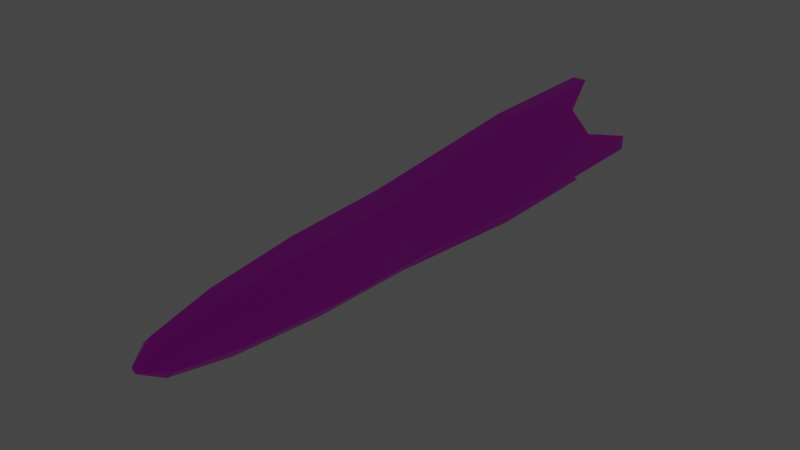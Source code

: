# Source: missile.blend  (saved by Blender 2.91.10; exported with 4.5.12 LTS)
import bpy
from mathutils import Matrix  # noqa: F401  (used for matrix-valued properties, if any)

bpy.ops.wm.read_factory_settings(use_empty=True)
scene = bpy.context.scene
scene.name = 'Scene'

# ---- collections
col_collection = bpy.data.collections.new('Collection'); scene.collection.children.link(col_collection)

# ---- images (referenced by path relative to the original .blend; pixels are not part of the script)
import os
ASSET_DIR = os.environ.get("B2B_ASSET_DIR", "")  # directory of the original .blend (textures are referenced by path, not embedded)
HERE = os.path.dirname(os.path.abspath(__file__))  # packed textures are extracted next to this script under _unpacked/

def load_image(name, relpath, width, height, colorspace="sRGB"):
    """Load a texture the original file referenced (path relative to the .blend, or extracted next to this script)."""
    p = next((c for c in (os.path.join(HERE, relpath), os.path.join(ASSET_DIR, relpath)) if relpath and os.path.exists(c)), "")
    if p:
        img = bpy.data.images.load(p, check_existing=True)
        img.name = name
    else:  # same state as the original file: an image datablock whose file is absent (Cycles renders it pink)
        img = bpy.data.images.new(name, width, height)
        img.source = "FILE"
        img.filepath = "//" + (relpath or name)
    img.colorspace_settings.name = colorspace
    return img
img_palette_1_png_001 = load_image('palette_1.png.001', 'palette_1.png', 1024, 1024, 'sRGB')

# ---- materials (node trees are filled in below, after node groups)
mat_material_001 = bpy.data.materials.new('Material.001')
mat_material_001.use_transparent_shadow = False
mat_material_002 = bpy.data.materials.new('Material.002')
mat_material_002.use_transparent_shadow = False

# ---- material node trees
mat_material_001.use_nodes = True; mat_material_001.node_tree.nodes.clear()
_N = mat_material_001.node_tree.nodes; _L = mat_material_001.node_tree.links
n0 = _N.new('ShaderNodeBsdfPrincipled'); n0.name = 'Principled BSDF'; n0.location = (10, 300)
n0.distribution = 'GGX'
n0.subsurface_method = 'BURLEY'
n0.inputs[3].default_value = 1.45
n0.inputs[27].default_value = (0.0, 0.0, 0.0, 1.0)
n0.inputs[28].default_value = 1.0
n1 = _N.new('ShaderNodeOutputMaterial'); n1.name = 'Material Output'; n1.location = (300, 300)
n2 = _N.new('ShaderNodeTexImage'); n2.name = 'Image Texture'; n2.location = (-658, 205)
n2.image = img_palette_1_png_001
n2.interpolation = 'Closest'
_L.new(n0.outputs[0], n1.inputs[0])
_L.new(n2.outputs[0], n0.inputs[0])
n1.is_active_output = True
mat_material_002.use_nodes = True; mat_material_002.node_tree.nodes.clear()
_N = mat_material_002.node_tree.nodes; _L = mat_material_002.node_tree.links
n0 = _N.new('ShaderNodeOutputMaterial'); n0.name = 'Material Output'; n0.location = (300, 300)
n1 = _N.new('ShaderNodeEmission'); n1.name = 'Emission'; n1.location = (10, 300)
n1.inputs[0].default_value = (1.0, 0.3348, 0.1183, 1.0)
n1.inputs[1].default_value = 6.0
_L.new(n1.outputs[0], n0.inputs[0])
n0.is_active_output = True

# ---- world
world_world = bpy.data.worlds.new('World'); scene.world = world_world
world_world.use_nodes = True; world_world.node_tree.nodes.clear()
_N = world_world.node_tree.nodes; _L = world_world.node_tree.links
n0 = _N.new('ShaderNodeOutputWorld'); n0.name = 'World Output'; n0.location = (300, 300)
n1 = _N.new('ShaderNodeBackground'); n1.name = 'Background'; n1.location = (10, 300)
n1.inputs[0].default_value = (0.05088, 0.05088, 0.05088, 1.0)
_L.new(n1.outputs[0], n0.inputs[0])
n0.is_active_output = True
world_world.color = (0.05088, 0.05088, 0.05088)
world_world.use_sun_shadow = False
world_world.sun_shadow_jitter_overblur = 0.0

# ---- meshes
me_missile = bpy.data.meshes.new('missile')
me_missile.from_pydata([(0.01611, 0.03903, 0.5575), (0.03899, 0.01621, 0.5575), (0.03903, -0.01611, 0.5575), (0.01621, -0.039, 0.5575), (-0.01611, -0.03903, 0.5575), (-0.039, -0.01621, 0.5575), (-0.03903, 0.01611, 0.5575), (-0.01621, 0.03899, 0.5575), (0.001723, 0.004175, -0.1404), (0.01841, 0.04459, 0.2141), (0.008108, 0.01964, -0.1134), (0.01352, 0.03275, -0.03656), (0.01714, 0.04151, 0.07846), (0.004171, 0.001734, -0.1404), (0.04454, 0.01851, 0.2141), (0.01962, 0.008155, -0.1134), (0.03272, 0.0136, -0.03656), (0.04147, 0.01724, 0.07846), (0.004175, -0.001724, -0.1404), (0.04459, -0.01841, 0.2141), (0.01964, -0.008108, -0.1134), (0.03275, -0.01352, -0.03656), (0.04151, -0.01714, 0.07846), (0.001733, -0.004171, -0.1404), (0.01851, -0.04454, 0.2141), (0.008155, -0.01962, -0.1134), (0.0136, -0.03272, -0.03656), (0.01724, -0.04147, 0.07846), (-0.001724, -0.004175, -0.1404), (-0.01841, -0.04459, 0.2141), (-0.008108, -0.01964, -0.1134), (-0.01352, -0.03275, -0.03656), (-0.01714, -0.04151, 0.07846), (-0.004171, -0.001734, -0.1404), (-0.04454, -0.01851, 0.2141), (-0.01962, -0.008155, -0.1134), (-0.03272, -0.0136, -0.03656), (-0.04147, -0.01724, 0.07846), (-0.004175, 0.001724, -0.1404), (-0.04459, 0.01841, 0.2141), (-0.01964, 0.008108, -0.1134), (-0.03275, 0.01352, -0.03656), (-0.04151, 0.01714, 0.07846), (-0.001734, 0.004171, -0.1404), (-0.01851, 0.04454, 0.2141), (-0.008155, 0.01962, -0.1134), (-0.0136, 0.03272, -0.03656), (-0.01724, 0.04147, 0.07846), (0.04454, 0.01851, 0.5575), (0.01841, 0.04459, 0.5575), (0.04459, -0.01841, 0.5575), (0.01851, -0.04454, 0.5575), (-0.01841, -0.04459, 0.5575), (-0.04454, -0.01851, 0.5575), (-0.04459, 0.01841, 0.5575), (-0.01851, 0.04454, 0.5575), (0.03899, 0.01621, 0.5369), (0.01611, 0.03903, 0.5369), (0.03903, -0.01611, 0.5369), (0.01621, -0.039, 0.5369), (-0.01611, -0.03903, 0.5369), (-0.039, -0.01621, 0.5369), (-0.03903, 0.01611, 0.5369), (-0.01621, 0.03899, 0.5369), (0.07174, -0.009133, 0.6006), (0.07172, 0.009186, 0.6006), (-0.009133, -0.07174, 0.6006), (0.009186, -0.07172, 0.6006), (-0.07174, 0.009133, 0.6006), (-0.07172, -0.009186, 0.6006), (0.009133, 0.07174, 0.6006), (-0.009186, 0.07172, 0.6006), (0.07172, 0.009186, 0.4303), (0.07174, -0.009133, 0.4303), (0.009186, -0.07172, 0.4303), (-0.009133, -0.07174, 0.4303), (-0.07172, -0.009186, 0.4303), (-0.07174, 0.009133, 0.4303), (-0.009186, 0.07172, 0.4303), (0.009133, 0.07174, 0.4303)], [], [(54, 39, 77, 68), (19, 50, 51, 24), (39, 34, 76, 77), (29, 52, 53, 34), (53, 54, 68, 69), (39, 54, 55, 44), (5, 4, 60, 61), (34, 53, 69, 76), (9, 49, 48, 14), (9, 14, 17, 12), (12, 17, 16, 11), (11, 16, 15, 10), (10, 15, 13, 8), (14, 19, 22, 17), (17, 22, 21, 16), (16, 21, 20, 15), (15, 20, 18, 13), (19, 24, 27, 22), (22, 27, 26, 21), (21, 26, 25, 20), (20, 25, 23, 18), (24, 29, 32, 27), (27, 32, 31, 26), (26, 31, 30, 25), (25, 30, 28, 23), (29, 34, 37, 32), (32, 37, 36, 31), (31, 36, 35, 30), (30, 35, 33, 28), (34, 39, 42, 37), (37, 42, 41, 36), (36, 41, 40, 35), (35, 40, 38, 33), (39, 44, 47, 42), (42, 47, 46, 41), (41, 46, 45, 40), (40, 45, 43, 38), (44, 9, 12, 47), (47, 12, 11, 46), (46, 11, 10, 45), (45, 10, 8, 43), (8, 13, 18, 23, 28, 33, 38, 43), (0, 1, 48, 49), (1, 2, 50, 48), (2, 3, 51, 50), (3, 4, 52, 51), (4, 5, 53, 52), (5, 6, 54, 53), (6, 7, 55, 54), (7, 0, 49, 55), (56, 57, 63, 62, 61, 60, 59, 58), (3, 2, 58, 59), (1, 0, 57, 56), (0, 7, 63, 57), (6, 5, 61, 62), (4, 3, 59, 60), (2, 1, 56, 58), (7, 6, 62, 63), (78, 71, 70, 79), (74, 67, 66, 75), (76, 69, 68, 77), (72, 65, 64, 73), (49, 9, 79, 70), (19, 14, 72, 73), (14, 48, 65, 72), (55, 49, 70, 71), (44, 55, 71, 78), (48, 50, 64, 65), (9, 44, 78, 79), (50, 19, 73, 64), (29, 24, 74, 75), (24, 51, 67, 74), (51, 52, 66, 67), (52, 29, 75, 66)])
me_missile.polygons.foreach_set('material_index', [0, 0, 0, 0, 0, 0, 0, 0, 0, 0, 0, 0, 0, 0, 0, 0, 0, 0, 0, 0, 0, 0, 0, 0, 0, 0, 0, 0, 0, 0, 0, 0, 0, 0, 0, 0, 0, 0, 0, 0, 0, 0, 0, 0, 0, 0, 0, 0, 0, 0, 1, 0, 0, 0, 0, 0, 0, 0, 0, 0, 0, 0, 0, 0, 0, 0, 0, 0, 0, 0, 0, 0, 0, 0])
_uv = me_missile.uv_layers.new(name='UVMap')
_uv.uv.foreach_set('vector', [0.9703, 0.9206, 0.9703, 0.9206, 0.9703, 0.9206, 0.9703, 0.9206, 0.7203, 0.2362, 0.7203, 0.2362, 0.7203, 0.2362, 0.7203, 0.2362, 0.9703, 0.9206, 0.9703, 0.9206, 0.9703, 0.9206, 0.9703, 0.9206, 0.7203, 0.2362, 0.7203, 0.2362, 0.7203, 0.2362, 0.7203, 0.2362, 0.9703, 0.9206, 0.9703, 0.9206, 0.9703, 0.9206, 0.9703, 0.9206, 0.7203, 0.2362, 0.7203, 0.2362, 0.7203, 0.2362, 0.7203, 0.2362, 0.7203, 0.2362, 0.7203, 0.2362, 0.7203, 0.2362, 0.7203, 0.2362, 0.9703, 0.9206, 0.9703, 0.9206, 0.9703, 0.9206, 0.9703, 0.9206, 0.7203, 0.2362, 0.7203, 0.2362, 0.7203, 0.2362, 0.7203, 0.2362, 0.7203, 0.2362, 0.7203, 0.2362, 0.7203, 0.2362, 0.7203, 0.2362, 0.7203, 0.2362, 0.7203, 0.2362, 0.7203, 0.2362, 0.7203, 0.2362, 0.7203, 0.2362, 0.7203, 0.2362, 0.7203, 0.2362, 0.7203, 0.2362, 0.7203, 0.2362, 0.7203, 0.2362, 0.7203, 0.2362, 0.7203, 0.2362, 0.7203, 0.2362, 0.7203, 0.2362, 0.7203, 0.2362, 0.7203, 0.2362, 0.7203, 0.2362, 0.7203, 0.2362, 0.7203, 0.2362, 0.7203, 0.2362, 0.7203, 0.2362, 0.7203, 0.2362, 0.7203, 0.2362, 0.7203, 0.2362, 0.7203, 0.2362, 0.7203, 0.2362, 0.7203, 0.2362, 0.7203, 0.2362, 0.7203, 0.2362, 0.7203, 0.2362, 0.7203, 0.2362, 0.7203, 0.2362, 0.7203, 0.2362, 0.7203, 0.2362, 0.7203, 0.2362, 0.7203, 0.2362, 0.7203, 0.2362, 0.7203, 0.2362, 0.7203, 0.2362, 0.7203, 0.2362, 0.7203, 0.2362, 0.7203, 0.2362, 0.7203, 0.2362, 0.7203, 0.2362, 0.7203, 0.2362, 0.7203, 0.2362, 0.7203, 0.2362, 0.7203, 0.2362, 0.7203, 0.2362, 0.7203, 0.2362, 0.7203, 0.2362, 0.7203, 0.2362, 0.7203, 0.2362, 0.7203, 0.2362, 0.7203, 0.2362, 0.7203, 0.2362, 0.7203, 0.2362, 0.7203, 0.2362, 0.7203, 0.2362, 0.7203, 0.2362, 0.7203, 0.2362, 0.7203, 0.2362, 0.7203, 0.2362, 0.7203, 0.2362, 0.7203, 0.2362, 0.7203, 0.2362, 0.7203, 0.2362, 0.7203, 0.2362, 0.7203, 0.2362, 0.7203, 0.2362, 0.7203, 0.2362, 0.7203, 0.2362, 0.7203, 0.2362, 0.7203, 0.2362, 0.7203, 0.2362, 0.7203, 0.2362, 0.7203, 0.2362, 0.7203, 0.2362, 0.7203, 0.2362, 0.7203, 0.2362, 0.7203, 0.2362, 0.7203, 0.2362, 0.7203, 0.2362, 0.7203, 0.2362, 0.7203, 0.2362, 0.7203, 0.2362, 0.7203, 0.2362, 0.7203, 0.2362, 0.7203, 0.2362, 0.7203, 0.2362, 0.7203, 0.2362, 0.7203, 0.2362, 0.7203, 0.2362, 0.7203, 0.2362, 0.7203, 0.2362, 0.7203, 0.2362, 0.7203, 0.2362, 0.7203, 0.2362, 0.7203, 0.2362, 0.7203, 0.2362, 0.7203, 0.2362, 0.7203, 0.2362, 0.7203, 0.2362, 0.7203, 0.2362, 0.7203, 0.2362, 0.7203, 0.2362, 0.7203, 0.2362, 0.7203, 0.2362, 0.7203, 0.2362, 0.7203, 0.2362, 0.7203, 0.2362, 0.7203, 0.2362, 0.7203, 0.2362, 0.7203, 0.2362, 0.7203, 0.2362, 0.7203, 0.2362, 0.7203, 0.2362, 0.7203, 0.2362, 0.7203, 0.2362, 0.7203, 0.2362, 0.7203, 0.2362, 0.7203, 0.2362, 0.7203, 0.2362, 0.7203, 0.2362, 0.7203, 0.2362, 0.7203, 0.2362, 0.7203, 0.2362, 0.7203, 0.2362, 0.7203, 0.2362, 0.7203, 0.2362, 0.7203, 0.2362, 0.7203, 0.2362, 0.7203, 0.2362, 0.7203, 0.2362, 0.7203, 0.2362, 0.7203, 0.2362, 0.7203, 0.2362, 0.7203, 0.2362, 0.7203, 0.2362, 0.7203, 0.2362, 0.7203, 0.2362, 0.7203, 0.2362, 0.7203, 0.2362, 0.7203, 0.2362, 0.7203, 0.2362, 0.7203, 0.2362, 0.7203, 0.2362, 0.7203, 0.2362, 0.7203, 0.2362, 0.7203, 0.2362, 0.7203, 0.2362, 0.7203, 0.2362, 0.7203, 0.2362, 0.7203, 0.2362, 0.7203, 0.2362, 0.7203, 0.2362, 0.7203, 0.2362, 0.7203, 0.2362, 0.7203, 0.2362, 0.7203, 0.2362, 0.7203, 0.2362, 0.7203, 0.2362, 0.7203, 0.2362, 0.7203, 0.2362, 0.4053, 0.7846, 0.4053, 0.7846, 0.4053, 0.7846, 0.4053, 0.7846, 0.4053, 0.7846, 0.4053, 0.7846, 0.4053, 0.7846, 0.4053, 0.7846, 0.7203, 0.2362, 0.7203, 0.2362, 0.7203, 0.2362, 0.7203, 0.2362, 0.7203, 0.2362, 0.7203, 0.2362, 0.7203, 0.2362, 0.7203, 0.2362, 0.7203, 0.2362, 0.7203, 0.2362, 0.7203, 0.2362, 0.7203, 0.2362, 0.7203, 0.2362, 0.7203, 0.2362, 0.7203, 0.2362, 0.7203, 0.2362, 0.7203, 0.2362, 0.7203, 0.2362, 0.7203, 0.2362, 0.7203, 0.2362, 0.7203, 0.2362, 0.7203, 0.2362, 0.7203, 0.2362, 0.7203, 0.2362, 0.7203, 0.2362, 0.7203, 0.2362, 0.7203, 0.2362, 0.7203, 0.2362, 0.9703, 0.9206, 0.9703, 0.9206, 0.9703, 0.9206, 0.9703, 0.9206, 0.9703, 0.9206, 0.9703, 0.9206, 0.9703, 0.9206, 0.9703, 0.9206, 0.9703, 0.9206, 0.9703, 0.9206, 0.9703, 0.9206, 0.9703, 0.9206, 0.9703, 0.9206, 0.9703, 0.9206, 0.9703, 0.9206, 0.9703, 0.9206, 0.9703, 0.9206, 0.9703, 0.9206, 0.9703, 0.9206, 0.9703, 0.9206, 0.9703, 0.9206, 0.9703, 0.9206, 0.9703, 0.9206, 0.9703, 0.9206, 0.9703, 0.9206, 0.9703, 0.9206, 0.9703, 0.9206, 0.9703, 0.9206, 0.9703, 0.9206, 0.9703, 0.9206, 0.9703, 0.9206, 0.9703, 0.9206, 0.9703, 0.9206, 0.9703, 0.9206, 0.9703, 0.9206, 0.9703, 0.9206, 0.9703, 0.9206, 0.9703, 0.9206, 0.9703, 0.9206, 0.9703, 0.9206, 0.9703, 0.9206, 0.9703, 0.9206, 0.9703, 0.9206, 0.9703, 0.9206, 0.9703, 0.9206, 0.9703, 0.9206, 0.9703, 0.9206, 0.9703, 0.9206, 0.9703, 0.9206, 0.9703, 0.9206, 0.9703, 0.9206, 0.9703, 0.9206, 0.9703, 0.9206, 0.9703, 0.9206, 0.9703, 0.9206, 0.9703, 0.9206, 0.9703, 0.9206, 0.9703, 0.9206, 0.9703, 0.9206, 0.9703, 0.9206, 0.9703, 0.9206, 0.9703, 0.9206, 0.9703, 0.9206, 0.9703, 0.9206])
me_missile.materials.append(mat_material_001)
me_missile.materials.append(mat_material_002)
me_missile.use_remesh_fix_poles = True
me_missile.use_remesh_preserve_attributes = False
me_missile.use_mirror_vertex_groups = False
me_missile.update()

# ---- objects
ob_missile = bpy.data.objects.new('Missile', me_missile)

# ---- transforms, parenting, visibility, modifiers, constraints
ob_missile.location = (0.0, 0.0, 0.0)
ob_missile.rotation_euler = (-1.571, -2.22e-16, 2.22e-16)
ob_missile.lineart.crease_threshold = 0.0

# ---- collection membership
col_collection.objects.link(ob_missile)

# ---- scene / render settings (as saved in the file)
scene.frame_start = 1; scene.frame_end = 250; scene.frame_set(1)
scene.render.engine = 'BLENDER_EEVEE_NEXT'
scene.cycles.use_denoising = False
scene.cycles.samples = 128
scene.cycles.sampling_pattern = 'TABULATED_SOBOL'
scene.cycles.use_adaptive_sampling = False
scene.cycles.use_light_tree = False
scene.view_settings.view_transform = 'Filmic'
bpy.context.view_layer.update()

# ---- added for rendering (the .blend has no active camera): camera
cam_auto = bpy.data.cameras.new('AutoCamera')
cam_auto.lens = 50.0
cam_auto.sensor_width = 36.0
cam_auto.clip_end = 1000.0
ob_auto_camera = bpy.data.objects.new('AutoCamera', cam_auto)
scene.collection.objects.link(ob_auto_camera)
ob_auto_camera.location = (0.710857, -0.622921, 0.568686)
ob_auto_camera.rotation_euler = (1.09748, -7.21219e-08, 0.694738)
scene.camera = ob_auto_camera
bpy.context.view_layer.update()
